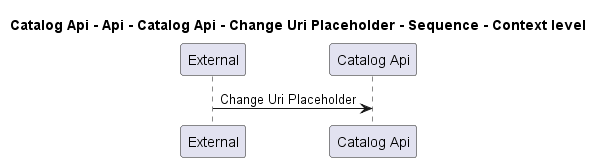

The diagram above was rendered by PlantUML. Its source (embedded in the PNG):
@startuml
!pragma layout smetana

title Catalog Api - Api - Catalog Api - Change Uri Placeholder - Sequence - Context level

participant "External" as C4InterFlow.SoftwareSystems.ExternalSystem
participant "Catalog Api" as dotnet.eShop.Architecture.SoftwareSystems.CatalogApi

C4InterFlow.SoftwareSystems.ExternalSystem -> dotnet.eShop.Architecture.SoftwareSystems.CatalogApi : Change Uri Placeholder


@enduml